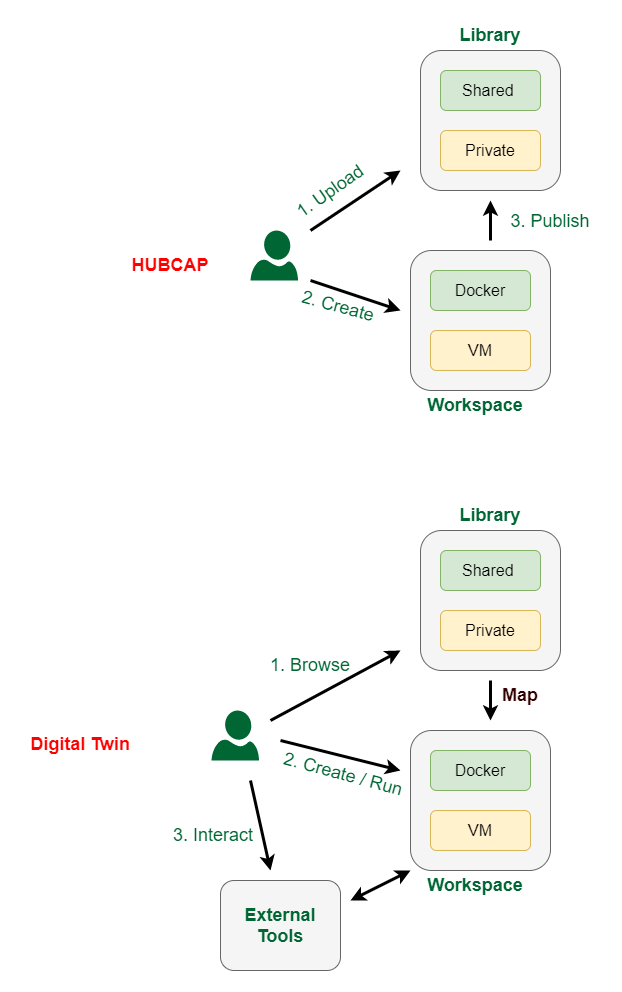

The diagram above was exported from draw.io. Its source (the exported page's mxGraphModel, read from the mxfile embedded in the PNG):
<mxGraphModel dx="2206" dy="-1004" grid="1" gridSize="10" guides="1" tooltips="1" connect="1" arrows="1" fold="1" page="1" pageScale="1" pageWidth="1100" pageHeight="850" math="0" shadow="0">
  <root>
    <mxCell id="0" />
    <mxCell id="1" parent="0" />
    <mxCell id="2" value="" style="group" vertex="1" connectable="0" parent="1">
      <mxGeometry x="320" y="2630" width="350" height="400" as="geometry" />
    </mxCell>
    <mxCell id="3" value="" style="rounded=1;whiteSpace=wrap;html=1;fillColor=#f5f5f5;fontColor=#333333;strokeColor=#666666;" vertex="1" parent="2">
      <mxGeometry x="170" y="30" width="140" height="140" as="geometry" />
    </mxCell>
    <mxCell id="4" value="" style="verticalLabelPosition=bottom;html=1;verticalAlign=top;align=center;strokeColor=none;fillColor=#006633;shape=mxgraph.azure.user;" vertex="1" parent="2">
      <mxGeometry y="210" width="47.5" height="50" as="geometry" />
    </mxCell>
    <mxCell id="5" value="&lt;font style=&quot;font-size: 16px&quot;&gt;Shared&amp;nbsp;&lt;/font&gt;" style="rounded=1;whiteSpace=wrap;html=1;fillColor=#d5e8d4;strokeColor=#82b366;" vertex="1" parent="2">
      <mxGeometry x="190" y="50" width="100" height="40" as="geometry" />
    </mxCell>
    <mxCell id="6" value="&lt;font style=&quot;font-size: 16px&quot;&gt;Private&lt;/font&gt;" style="rounded=1;whiteSpace=wrap;html=1;fillColor=#fff2cc;strokeColor=#d6b656;" vertex="1" parent="2">
      <mxGeometry x="190" y="110" width="100" height="40" as="geometry" />
    </mxCell>
    <mxCell id="7" value="&lt;b&gt;&lt;font style=&quot;font-size: 18px&quot; color=&quot;#006633&quot;&gt;Library&lt;/font&gt;&lt;/b&gt;" style="text;html=1;strokeColor=none;fillColor=none;align=center;verticalAlign=middle;whiteSpace=wrap;rounded=0;fontSize=16;" vertex="1" parent="2">
      <mxGeometry x="210" width="60" height="30" as="geometry" />
    </mxCell>
    <mxCell id="8" value="" style="rounded=1;whiteSpace=wrap;html=1;fillColor=#f5f5f5;fontColor=#333333;strokeColor=#666666;" vertex="1" parent="2">
      <mxGeometry x="160" y="230" width="140" height="140" as="geometry" />
    </mxCell>
    <mxCell id="9" value="&lt;b&gt;&lt;font style=&quot;font-size: 18px&quot; color=&quot;#006633&quot;&gt;Workspace&lt;/font&gt;&lt;/b&gt;" style="text;html=1;strokeColor=none;fillColor=none;align=center;verticalAlign=middle;whiteSpace=wrap;rounded=0;fontSize=16;" vertex="1" parent="2">
      <mxGeometry x="170" y="370" width="110" height="30" as="geometry" />
    </mxCell>
    <mxCell id="10" value="&lt;font style=&quot;font-size: 16px&quot;&gt;Docker&lt;/font&gt;" style="rounded=1;whiteSpace=wrap;html=1;fillColor=#d5e8d4;strokeColor=#82b366;" vertex="1" parent="2">
      <mxGeometry x="180" y="250" width="100" height="40" as="geometry" />
    </mxCell>
    <mxCell id="11" value="&lt;font style=&quot;font-size: 16px&quot;&gt;VM&lt;/font&gt;" style="rounded=1;whiteSpace=wrap;html=1;fillColor=#fff2cc;strokeColor=#d6b656;" vertex="1" parent="2">
      <mxGeometry x="180" y="310" width="100" height="40" as="geometry" />
    </mxCell>
    <mxCell id="12" value="" style="endArrow=classic;html=1;rounded=0;fontSize=18;fontColor=#006633;strokeWidth=3;" edge="1" parent="2">
      <mxGeometry width="50" height="50" relative="1" as="geometry">
        <mxPoint x="60" y="210" as="sourcePoint" />
        <mxPoint x="150" y="150" as="targetPoint" />
      </mxGeometry>
    </mxCell>
    <mxCell id="13" value="" style="endArrow=classic;html=1;rounded=0;fontSize=18;fontColor=#006633;strokeWidth=3;" edge="1" parent="2">
      <mxGeometry width="50" height="50" relative="1" as="geometry">
        <mxPoint x="60" y="260" as="sourcePoint" />
        <mxPoint x="150" y="290" as="targetPoint" />
      </mxGeometry>
    </mxCell>
    <mxCell id="14" value="1. Upload" style="text;html=1;strokeColor=none;fillColor=none;align=center;verticalAlign=middle;whiteSpace=wrap;rounded=0;fontSize=18;fontColor=#006633;rotation=-35;" vertex="1" parent="2">
      <mxGeometry x="30" y="156" width="100" height="30" as="geometry" />
    </mxCell>
    <mxCell id="15" value="" style="endArrow=classic;html=1;rounded=0;fontSize=18;fontColor=#006633;strokeWidth=3;" edge="1" parent="2">
      <mxGeometry width="50" height="50" relative="1" as="geometry">
        <mxPoint x="240" y="220" as="sourcePoint" />
        <mxPoint x="240" y="180" as="targetPoint" />
      </mxGeometry>
    </mxCell>
    <mxCell id="16" value="3. Publish" style="text;html=1;strokeColor=none;fillColor=none;align=center;verticalAlign=middle;whiteSpace=wrap;rounded=0;fontSize=18;fontColor=#006633;rotation=0;" vertex="1" parent="2">
      <mxGeometry x="250" y="186" width="100" height="30" as="geometry" />
    </mxCell>
    <mxCell id="17" value="2. Create" style="text;html=1;strokeColor=none;fillColor=none;align=center;verticalAlign=middle;whiteSpace=wrap;rounded=0;fontSize=18;fontColor=#006633;rotation=15;" vertex="1" parent="2">
      <mxGeometry x="38" y="271" width="100" height="30" as="geometry" />
    </mxCell>
    <mxCell id="18" value="&lt;font color=&quot;#ff0000&quot;&gt;&lt;b&gt;HUBCAP&lt;/b&gt;&lt;/font&gt;" style="text;html=1;strokeColor=none;fillColor=none;align=center;verticalAlign=middle;whiteSpace=wrap;rounded=0;fontSize=18;fontColor=#006633;rotation=0;" vertex="1" parent="1">
      <mxGeometry x="190" y="2860" width="100" height="30" as="geometry" />
    </mxCell>
    <mxCell id="19" value="&lt;font color=&quot;#ff0000&quot;&gt;&lt;b&gt;Digital Twin&lt;/b&gt;&lt;/font&gt;" style="text;html=1;strokeColor=none;fillColor=none;align=center;verticalAlign=middle;whiteSpace=wrap;rounded=0;fontSize=18;fontColor=#006633;rotation=0;" vertex="1" parent="1">
      <mxGeometry x="90" y="3339.26" width="120" height="30" as="geometry" />
    </mxCell>
    <mxCell id="20" value="" style="group" vertex="1" connectable="0" parent="1">
      <mxGeometry x="232.97" y="3110" width="397.03" height="470" as="geometry" />
    </mxCell>
    <mxCell id="21" value="" style="rounded=1;whiteSpace=wrap;html=1;fillColor=#f5f5f5;fontColor=#333333;strokeColor=#666666;" vertex="1" parent="20">
      <mxGeometry x="257.03" y="30" width="140" height="140" as="geometry" />
    </mxCell>
    <mxCell id="22" value="" style="verticalLabelPosition=bottom;html=1;verticalAlign=top;align=center;strokeColor=none;fillColor=#006633;shape=mxgraph.azure.user;" vertex="1" parent="20">
      <mxGeometry x="48.03" y="210" width="47.5" height="50" as="geometry" />
    </mxCell>
    <mxCell id="23" value="&lt;font style=&quot;font-size: 16px&quot;&gt;Shared&amp;nbsp;&lt;/font&gt;" style="rounded=1;whiteSpace=wrap;html=1;fillColor=#d5e8d4;strokeColor=#82b366;" vertex="1" parent="20">
      <mxGeometry x="277.03" y="50" width="100" height="40" as="geometry" />
    </mxCell>
    <mxCell id="24" value="&lt;font style=&quot;font-size: 16px&quot;&gt;Private&lt;/font&gt;" style="rounded=1;whiteSpace=wrap;html=1;fillColor=#fff2cc;strokeColor=#d6b656;" vertex="1" parent="20">
      <mxGeometry x="277.03" y="110" width="100" height="40" as="geometry" />
    </mxCell>
    <mxCell id="25" value="&lt;b&gt;&lt;font style=&quot;font-size: 18px&quot; color=&quot;#006633&quot;&gt;Library&lt;/font&gt;&lt;/b&gt;" style="text;html=1;strokeColor=none;fillColor=none;align=center;verticalAlign=middle;whiteSpace=wrap;rounded=0;fontSize=16;" vertex="1" parent="20">
      <mxGeometry x="297.03" width="60" height="30" as="geometry" />
    </mxCell>
    <mxCell id="26" value="" style="rounded=1;whiteSpace=wrap;html=1;fillColor=#f5f5f5;fontColor=#333333;strokeColor=#666666;" vertex="1" parent="20">
      <mxGeometry x="247.03" y="230" width="140" height="140" as="geometry" />
    </mxCell>
    <mxCell id="27" value="&lt;b&gt;&lt;font style=&quot;font-size: 18px&quot; color=&quot;#006633&quot;&gt;Workspace&lt;/font&gt;&lt;/b&gt;" style="text;html=1;strokeColor=none;fillColor=none;align=center;verticalAlign=middle;whiteSpace=wrap;rounded=0;fontSize=16;" vertex="1" parent="20">
      <mxGeometry x="257.03" y="370" width="110" height="30" as="geometry" />
    </mxCell>
    <mxCell id="28" value="&lt;font style=&quot;font-size: 16px&quot;&gt;Docker&lt;/font&gt;" style="rounded=1;whiteSpace=wrap;html=1;fillColor=#d5e8d4;strokeColor=#82b366;" vertex="1" parent="20">
      <mxGeometry x="267.03" y="250" width="100" height="40" as="geometry" />
    </mxCell>
    <mxCell id="29" value="&lt;font style=&quot;font-size: 16px&quot;&gt;VM&lt;/font&gt;" style="rounded=1;whiteSpace=wrap;html=1;fillColor=#fff2cc;strokeColor=#d6b656;" vertex="1" parent="20">
      <mxGeometry x="267.03" y="310" width="100" height="40" as="geometry" />
    </mxCell>
    <mxCell id="30" value="" style="endArrow=classic;html=1;rounded=0;fontSize=18;fontColor=#006633;strokeWidth=3;" edge="1" parent="20">
      <mxGeometry width="50" height="50" relative="1" as="geometry">
        <mxPoint x="107.03" y="220" as="sourcePoint" />
        <mxPoint x="237.03" y="150" as="targetPoint" />
      </mxGeometry>
    </mxCell>
    <mxCell id="31" value="" style="endArrow=classic;html=1;rounded=0;fontSize=18;fontColor=#006633;strokeWidth=3;" edge="1" parent="20">
      <mxGeometry width="50" height="50" relative="1" as="geometry">
        <mxPoint x="117.03" y="240" as="sourcePoint" />
        <mxPoint x="237.03" y="270" as="targetPoint" />
      </mxGeometry>
    </mxCell>
    <mxCell id="32" value="" style="endArrow=none;html=1;rounded=0;fontSize=18;fontColor=#006633;strokeWidth=3;startArrow=classic;startFill=1;endFill=0;" edge="1" parent="20">
      <mxGeometry width="50" height="50" relative="1" as="geometry">
        <mxPoint x="327.03" y="220" as="sourcePoint" />
        <mxPoint x="327.03" y="180" as="targetPoint" />
      </mxGeometry>
    </mxCell>
    <mxCell id="33" value="2. Create / Run" style="text;html=1;strokeColor=none;fillColor=none;align=center;verticalAlign=middle;whiteSpace=wrap;rounded=0;fontSize=18;fontColor=#006633;rotation=15;" vertex="1" parent="20">
      <mxGeometry x="100.00000000000003" y="259.2600000000002" width="160" height="30" as="geometry" />
    </mxCell>
    <mxCell id="34" value="&lt;font color=&quot;#330000&quot;&gt;&lt;b&gt;Map&lt;/b&gt;&lt;/font&gt;" style="text;html=1;strokeColor=none;fillColor=none;align=center;verticalAlign=middle;whiteSpace=wrap;rounded=0;fontSize=18;fontColor=#006633;rotation=0;" vertex="1" parent="20">
      <mxGeometry x="317.03" y="180" width="80" height="30" as="geometry" />
    </mxCell>
    <mxCell id="35" value="" style="rounded=1;whiteSpace=wrap;html=1;fillColor=#f5f5f5;fontColor=#333333;strokeColor=#666666;" vertex="1" parent="20">
      <mxGeometry x="57.03" y="380" width="120" height="90" as="geometry" />
    </mxCell>
    <mxCell id="36" value="&lt;b&gt;&lt;font style=&quot;font-size: 18px&quot; color=&quot;#006633&quot;&gt;External Tools&lt;/font&gt;&lt;/b&gt;" style="text;html=1;strokeColor=none;fillColor=none;align=center;verticalAlign=middle;whiteSpace=wrap;rounded=0;fontSize=16;" vertex="1" parent="20">
      <mxGeometry x="62.03" y="410" width="110" height="30" as="geometry" />
    </mxCell>
    <mxCell id="37" value="" style="endArrow=classic;html=1;rounded=0;fontSize=18;fontColor=#006633;strokeWidth=3;startArrow=classic;startFill=1;" edge="1" parent="20">
      <mxGeometry width="50" height="50" relative="1" as="geometry">
        <mxPoint x="187.03" y="400" as="sourcePoint" />
        <mxPoint x="247.03" y="370" as="targetPoint" />
      </mxGeometry>
    </mxCell>
    <mxCell id="38" value="" style="endArrow=classic;html=1;rounded=0;fontSize=18;fontColor=#006633;strokeWidth=3;" edge="1" parent="20">
      <mxGeometry width="50" height="50" relative="1" as="geometry">
        <mxPoint x="87.03" y="280" as="sourcePoint" />
        <mxPoint x="107.03" y="370" as="targetPoint" />
      </mxGeometry>
    </mxCell>
    <mxCell id="39" value="1. Browse" style="text;html=1;strokeColor=none;fillColor=none;align=center;verticalAlign=middle;whiteSpace=wrap;rounded=0;fontSize=18;fontColor=#006633;rotation=0;" vertex="1" parent="20">
      <mxGeometry x="97.03" y="150" width="100" height="30" as="geometry" />
    </mxCell>
    <mxCell id="40" value="3. Interact" style="text;html=1;strokeColor=none;fillColor=none;align=center;verticalAlign=middle;whiteSpace=wrap;rounded=0;fontSize=18;fontColor=#006633;rotation=0;" vertex="1" parent="20">
      <mxGeometry y="320" width="100" height="30" as="geometry" />
    </mxCell>
  </root>
</mxGraphModel>